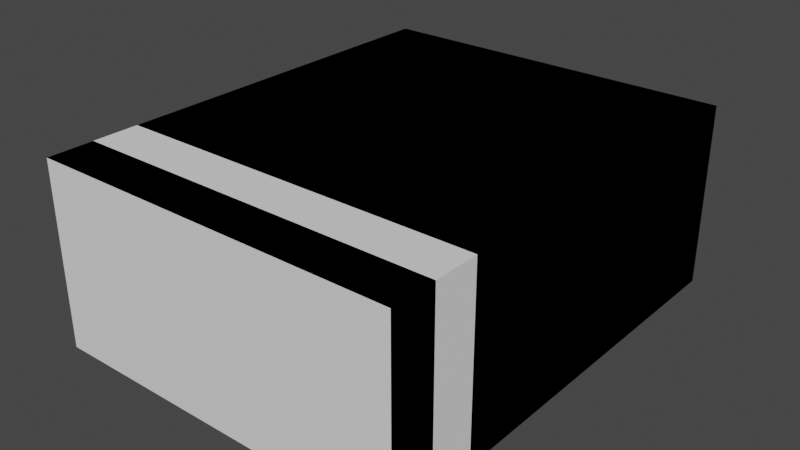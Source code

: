 # Source: EnemyBlueShip.blend  (saved by Blender 2.83.18; exported with 4.5.12 LTS)
import bpy
from mathutils import Matrix  # noqa: F401  (used for matrix-valued properties, if any)

bpy.ops.wm.read_factory_settings(use_empty=True)
scene = bpy.context.scene
scene.name = 'Scene'

# ---- collections
col_collection = bpy.data.collections.new('Collection'); scene.collection.children.link(col_collection)

# ---- materials (node trees are filled in below, after node groups)
mat_material = bpy.data.materials.new('Material')
mat_material.use_transparent_shadow = False
mat_material_001 = bpy.data.materials.new('Material.001')
mat_material_001.use_transparent_shadow = False

# ---- material node trees
mat_material.use_nodes = True; mat_material.node_tree.nodes.clear()
_N = mat_material.node_tree.nodes; _L = mat_material.node_tree.links
n0 = _N.new('ShaderNodeBsdfPrincipled'); n0.name = 'Principled BSDF'; n0.location = (10, 300)
n0.distribution = 'GGX'
n0.subsurface_method = 'BURLEY'
n0.inputs[3].default_value = 1.45
n0.inputs[27].default_value = (0.0, 0.0, 0.0, 1.0)
n0.inputs[28].default_value = 1.0
n1 = _N.new('ShaderNodeOutputMaterial'); n1.name = 'Material Output'; n1.location = (300, 300)
_L.new(n0.outputs[0], n1.inputs[0])
n1.is_active_output = True
mat_material_001.use_nodes = True; mat_material_001.node_tree.nodes.clear()
_N = mat_material_001.node_tree.nodes; _L = mat_material_001.node_tree.links
n0 = _N.new('ShaderNodeBsdfPrincipled'); n0.name = 'Principled BSDF'; n0.location = (10, 300)
n0.distribution = 'GGX'
n0.subsurface_method = 'BURLEY'
n0.inputs[3].default_value = 1.45
n0.inputs[27].default_value = (0.0, 0.0, 0.0, 1.0)
n0.inputs[28].default_value = 1.0
n1 = _N.new('ShaderNodeOutputMaterial'); n1.name = 'Material Output'; n1.location = (300, 300)
_L.new(n0.outputs[0], n1.inputs[0])
n1.is_active_output = True

# ---- world
world_world = bpy.data.worlds.new('World'); scene.world = world_world
world_world.use_nodes = True; world_world.node_tree.nodes.clear()
_N = world_world.node_tree.nodes; _L = world_world.node_tree.links
n0 = _N.new('ShaderNodeOutputWorld'); n0.name = 'World Output'; n0.location = (300, 300)
n1 = _N.new('ShaderNodeBackground'); n1.name = 'Background'; n1.location = (10, 300)
n1.inputs[0].default_value = (0.05088, 0.05088, 0.05088, 1.0)
_L.new(n1.outputs[0], n0.inputs[0])
n0.is_active_output = True
world_world.color = (0.05088, 0.05088, 0.05088)
world_world.use_sun_shadow = False
world_world.sun_shadow_jitter_overblur = 0.0

# ---- meshes
me_cube = bpy.data.meshes.new('Cube')
me_cube.from_pydata([(2.0, -2.0, -1.0), (2.0, -2.0, 1.0), (0.0, -2.0, 1.0), (2.0, 2.0, 1.0), (2.0, 2.0, -1.0), (0.0, -2.0, -1.0), (-2.0, -2.0, -1.0), (0.0, -2.0, 1.0), (-2.0, -2.0, 1.0), (0.0, 2.0, 1.0), (-2.0, 2.0, 1.0), (-2.0, 2.0, -1.0), (0.0, 2.0, -1.0)], [], [(9, 3, 4, 12), (0, 5, 12, 4), (2, 1, 3, 9, 10, 8, 7), (6, 8, 10, 11), (1, 0, 4, 3), (10, 9, 12, 11), (5, 6, 11, 12), (1, 2, 7, 8, 6, 5, 0)])
_uv = me_cube.uv_layers.new(name='UVMap')
_uv.uv.foreach_set('vector', [0.5625, 0.9375, 0.5625, 0.8125, 0.4375, 0.8125, 0.4375, 0.9375, 0.4375, 0.8125, 0.4375, 0.9375, 0.4375, 0.9375, 0.4375, 0.8125, 0.0, 0.0, 0.5625, 0.8125, 0.5625, 0.8125, 0.5625, 0.8125, 0.5625, 0.9375, 0.5625, 0.9375, 0.0, 0.0, 0.4375, 0.9375, 0.5625, 0.9375, 0.5625, 0.9375, 0.4375, 0.9375, 0.5625, 0.8125, 0.4375, 0.8125, 0.4375, 0.8125, 0.5625, 0.8125, 0.5625, 0.9375, 0.5625, 0.8125, 0.4375, 0.8125, 0.4375, 0.9375, 0.4375, 0.8125, 0.4375, 0.9375, 0.4375, 0.9375, 0.4375, 0.8125, 0.5625, 0.8125, 0.0, 0.0, 0.0, 0.0, 0.5625, 0.9375, 0.4375, 0.9375, 0.4375, 0.9375, 0.4375, 0.8125])
me_cube.materials.append(mat_material)
me_cube.use_remesh_preserve_volume = False
me_cube.use_remesh_preserve_attributes = False
me_cube.use_mirror_vertex_groups = False
me_cube.update()
me_cube_002 = bpy.data.meshes.new('Cube.002')
me_cube_002.from_pydata([(1.0, -5.0, -1.0), (1.0, -5.0, 1.0), (3.0, -5.0, 1.0), (3.0, -5.0, -1.0), (0.0, -6.0, -2.0), (0.0, -6.0, 2.0), (4.0, -6.0, 2.0), (4.0, -6.0, -2.0), (4.0, -5.0, 2.0), (0.0, -5.0, 2.0), (0.0, -5.0, -2.0), (4.0, -5.0, -2.0), (3.0, -4.0, 1.0), (1.0, -4.0, 1.0), (1.0, -4.0, -1.0), (3.0, -4.0, -1.0), (1.0, -4.0, -0.75), (-3.0, -5.0, -1.0), (-3.0, -5.0, 1.0), (-1.0, -5.0, 1.0), (-1.0, -5.0, -1.0), (-4.0, -6.0, -2.0), (-4.0, -6.0, 2.0), (0.0, -6.0, 2.0), (0.0, -6.0, -2.0), (0.0, -5.0, 2.0), (-4.0, -5.0, 2.0), (-4.0, -5.0, -2.0), (0.0, -5.0, -2.0), (-1.0, -4.0, 1.0), (-3.0, -4.0, 1.0), (-3.0, -4.0, -1.0), (-1.0, -4.0, -1.0), (-1.0, -4.0, 0.0)], [], [(1, 2, 6, 5), (14, 15, 11, 10), (8, 9, 5, 6), (10, 4, 5, 9), (10, 11, 7, 4), (3, 0, 4, 7), (12, 13, 9, 8), (0, 1, 5, 4), (12, 8, 11, 15), (2, 3, 7, 6), (8, 6, 7, 11), (2, 1, 0, 3), (16, 14, 10, 9, 13), (18, 19, 23, 22), (31, 32, 28, 27), (25, 26, 22, 23), (27, 21, 22, 26), (27, 28, 24, 21), (20, 17, 21, 24), (29, 30, 26, 25), (17, 18, 22, 21), (33, 29, 25, 28, 32), (19, 20, 24, 23), (25, 23, 24, 28), (19, 18, 17, 20), (31, 27, 26, 30)])
me_cube_002.polygons.foreach_set('material_index', [1, 1, 1, 1, 1, 1, 1, 1, 1, 1, 1, 0, 1, 1, 1, 1, 1, 1, 1, 1, 1, 1, 1, 1, 0, 1])
_uv = me_cube_002.uv_layers.new(name='UVMap')
_uv.uv.foreach_set('vector', [0.5625, 0.9375, 0.5625, 0.8125, 0.5625, 0.8125, 0.5625, 0.9375, 0.4375, 0.9375, 0.4375, 0.8125, 0.4375, 0.8125, 0.4375, 0.9375, 0.5625, 0.8125, 0.5625, 0.9375, 0.5625, 0.9375, 0.5625, 0.8125, 0.4375, 0.9375, 0.4375, 0.9375, 0.5625, 0.9375, 0.5625, 0.9375, 0.4375, 0.9375, 0.4375, 0.8125, 0.4375, 0.8125, 0.4375, 0.9375, 0.4375, 0.8125, 0.4375, 0.9375, 0.4375, 0.9375, 0.4375, 0.8125, 0.5625, 0.8125, 0.5625, 0.9375, 0.5625, 0.9375, 0.5625, 0.8125, 0.4375, 0.9375, 0.5625, 0.9375, 0.5625, 0.9375, 0.4375, 0.9375, 0.5625, 0.8125, 0.5625, 0.8125, 0.4375, 0.8125, 0.4375, 0.8125, 0.5625, 0.8125, 0.4375, 0.8125, 0.4375, 0.8125, 0.5625, 0.8125, 0.5625, 0.8125, 0.5625, 0.8125, 0.4375, 0.8125, 0.4375, 0.8125, 0.5625, 0.8125, 0.5625, 0.9375, 0.4375, 0.9375, 0.4375, 0.8125, 0.4531, 0.9375, 0.4375, 0.9375, 0.4375, 0.9375, 0.5625, 0.9375, 0.5625, 0.9375, 0.5625, 0.9375, 0.5625, 0.8125, 0.5625, 0.8125, 0.5625, 0.9375, 0.4375, 0.9375, 0.4375, 0.8125, 0.4375, 0.8125, 0.4375, 0.9375, 0.5625, 0.8125, 0.5625, 0.9375, 0.5625, 0.9375, 0.5625, 0.8125, 0.4375, 0.9375, 0.4375, 0.9375, 0.5625, 0.9375, 0.5625, 0.9375, 0.4375, 0.9375, 0.4375, 0.8125, 0.4375, 0.8125, 0.4375, 0.9375, 0.4375, 0.8125, 0.4375, 0.9375, 0.4375, 0.9375, 0.4375, 0.8125, 0.5625, 0.8125, 0.5625, 0.9375, 0.5625, 0.9375, 0.5625, 0.8125, 0.4375, 0.9375, 0.5625, 0.9375, 0.5625, 0.9375, 0.4375, 0.9375, 0.5, 0.8125, 0.5625, 0.8125, 0.5625, 0.8125, 0.4375, 0.8125, 0.4375, 0.8125, 0.5625, 0.8125, 0.4375, 0.8125, 0.4375, 0.8125, 0.5625, 0.8125, 0.5625, 0.8125, 0.5625, 0.8125, 0.4375, 0.8125, 0.4375, 0.8125, 0.5625, 0.8125, 0.5625, 0.9375, 0.4375, 0.9375, 0.4375, 0.8125, 0.4375, 0.9375, 0.4375, 0.9375, 0.5625, 0.9375, 0.5625, 0.9375])
me_cube_002.materials.append(mat_material_001)
me_cube_002.materials.append(mat_material)
me_cube_002.use_remesh_preserve_volume = False
me_cube_002.use_remesh_preserve_attributes = False
me_cube_002.use_mirror_vertex_groups = False
me_cube_002.update()
me_cube_001 = bpy.data.meshes.new('Cube.001')
me_cube_001.from_pydata([(-1.0, -1.5, -1.0), (-1.0, -1.5, 1.0), (-1.0, 1.0, -1.0), (-1.0, 1.0, 1.0), (1.0, -1.5, -1.0), (1.0, -1.5, 1.0), (1.0, 1.0, -1.0), (1.0, 1.0, 1.0)], [], [(0, 1, 3, 2), (2, 3, 7, 6), (6, 7, 5, 4), (4, 5, 1, 0), (2, 6, 4, 0), (7, 3, 1, 5)])
_uv = me_cube_001.uv_layers.new(name='UVMap')
_uv.uv.foreach_set('vector', [0.375, 0.0, 0.625, 0.0, 0.625, 0.25, 0.375, 0.25, 0.375, 0.25, 0.625, 0.25, 0.625, 0.5, 0.375, 0.5, 0.375, 0.5, 0.625, 0.5, 0.625, 0.75, 0.375, 0.75, 0.375, 0.75, 0.625, 0.75, 0.625, 1.0, 0.375, 1.0, 0.125, 0.5, 0.375, 0.5, 0.375, 0.75, 0.125, 0.75, 0.625, 0.5, 0.875, 0.5, 0.875, 0.75, 0.625, 0.75])
me_cube_001.use_remesh_fix_poles = True
me_cube_001.use_remesh_preserve_attributes = False
me_cube_001.use_mirror_vertex_groups = False
me_cube_001.update()

# ---- objects
ob_enemyblueship = bpy.data.objects.new('EnemyBlueShip', me_cube)
ob_thrusters = bpy.data.objects.new('Thrusters', me_cube_002)
ob_col = bpy.data.objects.new('Col', me_cube_001)

# ---- transforms, parenting, visibility, modifiers, constraints
ob_enemyblueship.location = (0.0, 0.0, 0.0)
ob_enemyblueship.lock_rotations_4d = False
ob_enemyblueship.empty_display_type = 'ARROWS'
ob_enemyblueship.lineart.crease_threshold = 0.0
ob_thrusters.parent = ob_enemyblueship
ob_thrusters.matrix_parent_inverse = Matrix(((0.5, -0.0, 0.0, -1.0), (-0.0, 0.5, -0.0, 0.0), (0.0, -0.0, 0.5, -0.0), (-0.0, 0.0, -0.0, 1.0)))
ob_thrusters.location = (2.0, 0.0, 0.0)
ob_thrusters.lock_rotations_4d = False
ob_thrusters.empty_display_type = 'ARROWS'
ob_thrusters.lineart.crease_threshold = 0.0
ob_col.parent = ob_enemyblueship
ob_col.location = (0.0, 0.0, 0.0)
ob_col.scale = (2.0, 2.0, 1.0)
ob_col.lineart.crease_threshold = 0.0

# ---- collection membership
col_collection.objects.link(ob_enemyblueship)
col_collection.objects.link(ob_thrusters)
col_collection.objects.link(ob_col)

# ---- scene / render settings (as saved in the file)
scene.frame_start = 1; scene.frame_end = 250; scene.frame_set(1)
scene.render.engine = 'BLENDER_EEVEE_NEXT'
scene.cycles.use_denoising = False
scene.cycles.samples = 128
scene.cycles.sampling_pattern = 'TABULATED_SOBOL'
scene.cycles.use_adaptive_sampling = False
scene.cycles.use_light_tree = False
scene.view_settings.view_transform = 'Filmic'
bpy.context.view_layer.update()

# ---- added for rendering (the .blend has no active camera and no usable light): camera, sun
cam_auto = bpy.data.cameras.new('AutoCamera')
cam_auto.lens = 50.0
cam_auto.sensor_width = 36.0
cam_auto.clip_end = 1000.0
ob_auto_camera = bpy.data.objects.new('AutoCamera', cam_auto)
scene.collection.objects.link(ob_auto_camera)
ob_auto_camera.location = (6.2066, -7.94791, 4.96528)
ob_auto_camera.rotation_euler = (1.09748, -7.21219e-08, 0.694738)
scene.camera = ob_auto_camera
light_auto_sun = bpy.data.lights.new('AutoSun', 'SUN')
light_auto_sun.energy = 3.0
light_auto_sun.angle = 0.0523599
ob_auto_sun = bpy.data.objects.new('AutoSun', light_auto_sun)
scene.collection.objects.link(ob_auto_sun)
ob_auto_sun.rotation_euler = (0.872665, 0.174533, 0.523599)
bpy.context.view_layer.update()
